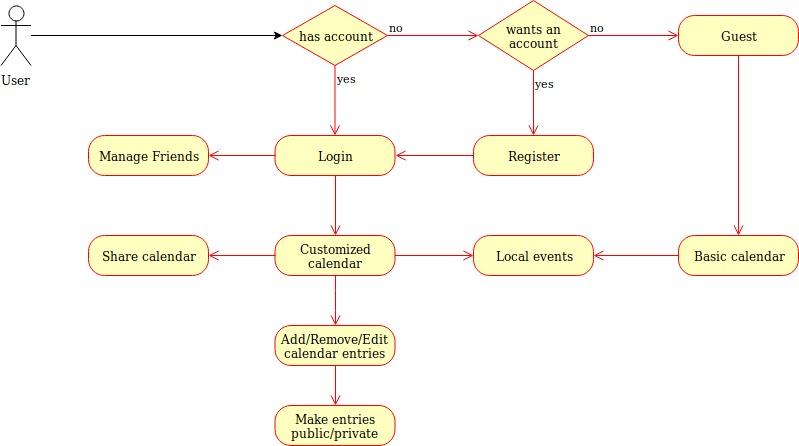

The diagram above was exported from draw.io. Its source (the exported page's mxGraphModel, read from the mxfile embedded in the PNG):
<mxGraphModel dx="1394" dy="716" grid="1" gridSize="10" guides="1" tooltips="1" connect="1" arrows="1" fold="1" page="1" pageScale="1" pageWidth="850" pageHeight="1100" math="0" shadow="0">
  <root>
    <mxCell id="0" />
    <mxCell id="1" parent="0" />
    <mxCell id="FyTKPVIPy7t1Fi5JLz04-14" value="" style="edgeStyle=orthogonalEdgeStyle;rounded=0;orthogonalLoop=1;jettySize=auto;html=1;entryX=0;entryY=0.5;entryDx=0;entryDy=0;" parent="1" source="FyTKPVIPy7t1Fi5JLz04-1" target="FyTKPVIPy7t1Fi5JLz04-6" edge="1">
      <mxGeometry relative="1" as="geometry">
        <mxPoint x="142.5" y="160" as="targetPoint" />
      </mxGeometry>
    </mxCell>
    <mxCell id="FyTKPVIPy7t1Fi5JLz04-1" value="User" style="shape=umlActor;verticalLabelPosition=bottom;labelBackgroundColor=#ffffff;verticalAlign=top;html=1;" parent="1" vertex="1">
      <mxGeometry x="32.5" y="30" width="30" height="60" as="geometry" />
    </mxCell>
    <mxCell id="FyTKPVIPy7t1Fi5JLz04-2" value="Login" style="rounded=1;whiteSpace=wrap;html=1;arcSize=40;fontColor=#000000;fillColor=#ffffc0;strokeColor=#ff0000;" parent="1" vertex="1">
      <mxGeometry x="306.5" y="160" width="120" height="40" as="geometry" />
    </mxCell>
    <mxCell id="FyTKPVIPy7t1Fi5JLz04-4" value="Register" style="rounded=1;whiteSpace=wrap;html=1;arcSize=40;fontColor=#000000;fillColor=#ffffc0;strokeColor=#ff0000;" parent="1" vertex="1">
      <mxGeometry x="505" y="160" width="120" height="40" as="geometry" />
    </mxCell>
    <mxCell id="FyTKPVIPy7t1Fi5JLz04-6" value="has account" style="rhombus;whiteSpace=wrap;html=1;fillColor=#ffffc0;strokeColor=#ff0000;" parent="1" vertex="1">
      <mxGeometry x="314" y="30" width="105" height="60" as="geometry" />
    </mxCell>
    <mxCell id="FyTKPVIPy7t1Fi5JLz04-7" value="no" style="edgeStyle=orthogonalEdgeStyle;html=1;align=left;verticalAlign=bottom;endArrow=open;endSize=8;strokeColor=#ff0000;entryX=0;entryY=0.5;entryDx=0;entryDy=0;" parent="1" source="FyTKPVIPy7t1Fi5JLz04-6" target="FyTKPVIPy7t1Fi5JLz04-17" edge="1">
      <mxGeometry x="-1" relative="1" as="geometry">
        <mxPoint x="400" y="90" as="targetPoint" />
      </mxGeometry>
    </mxCell>
    <mxCell id="FyTKPVIPy7t1Fi5JLz04-8" value="yes" style="edgeStyle=orthogonalEdgeStyle;html=1;align=left;verticalAlign=top;endArrow=open;endSize=8;strokeColor=#ff0000;" parent="1" source="FyTKPVIPy7t1Fi5JLz04-6" target="FyTKPVIPy7t1Fi5JLz04-2" edge="1">
      <mxGeometry x="-1" relative="1" as="geometry">
        <mxPoint x="75" y="390" as="targetPoint" />
      </mxGeometry>
    </mxCell>
    <mxCell id="FyTKPVIPy7t1Fi5JLz04-16" value="" style="edgeStyle=orthogonalEdgeStyle;html=1;verticalAlign=bottom;endArrow=open;endSize=8;strokeColor=#ff0000;exitX=0;exitY=0.5;exitDx=0;exitDy=0;entryX=1;entryY=0.5;entryDx=0;entryDy=0;" parent="1" source="FyTKPVIPy7t1Fi5JLz04-4" target="FyTKPVIPy7t1Fi5JLz04-2" edge="1">
      <mxGeometry relative="1" as="geometry">
        <mxPoint x="300" y="210" as="targetPoint" />
        <mxPoint x="58" y="80" as="sourcePoint" />
      </mxGeometry>
    </mxCell>
    <mxCell id="FyTKPVIPy7t1Fi5JLz04-17" value="wants an&lt;br&gt;account" style="rhombus;whiteSpace=wrap;html=1;fillColor=#ffffc0;strokeColor=#ff0000;" parent="1" vertex="1">
      <mxGeometry x="510" y="25" width="110" height="70" as="geometry" />
    </mxCell>
    <mxCell id="FyTKPVIPy7t1Fi5JLz04-19" value="yes" style="edgeStyle=orthogonalEdgeStyle;html=1;align=left;verticalAlign=top;endArrow=open;endSize=8;strokeColor=#ff0000;entryX=0.5;entryY=0;entryDx=0;entryDy=0;" parent="1" source="FyTKPVIPy7t1Fi5JLz04-17" target="FyTKPVIPy7t1Fi5JLz04-4" edge="1">
      <mxGeometry x="-1" relative="1" as="geometry">
        <mxPoint x="70" y="480" as="targetPoint" />
      </mxGeometry>
    </mxCell>
    <mxCell id="FyTKPVIPy7t1Fi5JLz04-22" value="Guest" style="rounded=1;whiteSpace=wrap;html=1;arcSize=40;fontColor=#000000;fillColor=#ffffc0;strokeColor=#ff0000;" parent="1" vertex="1">
      <mxGeometry x="710" y="40" width="120" height="40" as="geometry" />
    </mxCell>
    <mxCell id="FyTKPVIPy7t1Fi5JLz04-54" value="Customized calendar" style="rounded=1;whiteSpace=wrap;html=1;arcSize=40;fontColor=#000000;fillColor=#ffffc0;strokeColor=#ff0000;" parent="1" vertex="1">
      <mxGeometry x="306.5" y="260" width="120" height="40" as="geometry" />
    </mxCell>
    <mxCell id="FyTKPVIPy7t1Fi5JLz04-55" value="" style="edgeStyle=orthogonalEdgeStyle;html=1;verticalAlign=bottom;endArrow=open;endSize=8;strokeColor=#ff0000;entryX=0;entryY=0.5;entryDx=0;entryDy=0;" parent="1" source="FyTKPVIPy7t1Fi5JLz04-54" target="FyTKPVIPy7t1Fi5JLz04-64" edge="1">
      <mxGeometry relative="1" as="geometry">
        <mxPoint x="425" y="570" as="targetPoint" />
      </mxGeometry>
    </mxCell>
    <mxCell id="FyTKPVIPy7t1Fi5JLz04-56" value="" style="edgeStyle=orthogonalEdgeStyle;html=1;verticalAlign=bottom;endArrow=open;endSize=8;strokeColor=#ff0000;entryX=0.5;entryY=0;entryDx=0;entryDy=0;exitX=0.5;exitY=1;exitDx=0;exitDy=0;" parent="1" source="FyTKPVIPy7t1Fi5JLz04-2" target="FyTKPVIPy7t1Fi5JLz04-54" edge="1">
      <mxGeometry relative="1" as="geometry">
        <mxPoint x="470" y="580" as="targetPoint" />
        <mxPoint x="470" y="520" as="sourcePoint" />
      </mxGeometry>
    </mxCell>
    <mxCell id="FyTKPVIPy7t1Fi5JLz04-57" value="" style="edgeStyle=orthogonalEdgeStyle;html=1;verticalAlign=bottom;endArrow=open;endSize=8;strokeColor=#ff0000;exitX=0.5;exitY=1;exitDx=0;exitDy=0;entryX=0.5;entryY=0;entryDx=0;entryDy=0;" parent="1" source="FyTKPVIPy7t1Fi5JLz04-22" target="FyTKPVIPy7t1Fi5JLz04-58" edge="1">
      <mxGeometry relative="1" as="geometry">
        <mxPoint x="550" y="440" as="targetPoint" />
        <mxPoint x="480" y="530" as="sourcePoint" />
      </mxGeometry>
    </mxCell>
    <mxCell id="FyTKPVIPy7t1Fi5JLz04-58" value="Basic calendar" style="rounded=1;whiteSpace=wrap;html=1;arcSize=40;fontColor=#000000;fillColor=#ffffc0;strokeColor=#ff0000;" parent="1" vertex="1">
      <mxGeometry x="710" y="260" width="120" height="40" as="geometry" />
    </mxCell>
    <mxCell id="FyTKPVIPy7t1Fi5JLz04-59" value="" style="edgeStyle=orthogonalEdgeStyle;html=1;verticalAlign=bottom;endArrow=open;endSize=8;strokeColor=#ff0000;entryX=1;entryY=0.5;entryDx=0;entryDy=0;" parent="1" source="FyTKPVIPy7t1Fi5JLz04-58" target="FyTKPVIPy7t1Fi5JLz04-64" edge="1">
      <mxGeometry relative="1" as="geometry">
        <mxPoint x="570" y="590" as="targetPoint" />
      </mxGeometry>
    </mxCell>
    <mxCell id="FyTKPVIPy7t1Fi5JLz04-64" value="Local events" style="rounded=1;whiteSpace=wrap;html=1;arcSize=40;fontColor=#000000;fillColor=#ffffc0;strokeColor=#ff0000;" parent="1" vertex="1">
      <mxGeometry x="505" y="260" width="120" height="40" as="geometry" />
    </mxCell>
    <mxCell id="FyTKPVIPy7t1Fi5JLz04-68" value="Manage Friends" style="rounded=1;whiteSpace=wrap;html=1;arcSize=40;fontColor=#000000;fillColor=#ffffc0;strokeColor=#ff0000;" parent="1" vertex="1">
      <mxGeometry x="120" y="160" width="120" height="40" as="geometry" />
    </mxCell>
    <mxCell id="FyTKPVIPy7t1Fi5JLz04-73" value="" style="edgeStyle=orthogonalEdgeStyle;html=1;verticalAlign=bottom;endArrow=open;endSize=8;strokeColor=#ff0000;entryX=1;entryY=0.5;entryDx=0;entryDy=0;exitX=0;exitY=0.5;exitDx=0;exitDy=0;" parent="1" source="FyTKPVIPy7t1Fi5JLz04-2" target="FyTKPVIPy7t1Fi5JLz04-68" edge="1">
      <mxGeometry relative="1" as="geometry">
        <mxPoint x="160" y="375" as="targetPoint" />
        <mxPoint x="185" y="305" as="sourcePoint" />
      </mxGeometry>
    </mxCell>
    <mxCell id="FyTKPVIPy7t1Fi5JLz04-76" value="" style="edgeStyle=orthogonalEdgeStyle;html=1;verticalAlign=bottom;endArrow=open;endSize=8;strokeColor=#ff0000;exitX=0;exitY=0.5;exitDx=0;exitDy=0;" parent="1" source="FyTKPVIPy7t1Fi5JLz04-54" target="FyTKPVIPy7t1Fi5JLz04-77" edge="1">
      <mxGeometry relative="1" as="geometry">
        <mxPoint x="460" y="750" as="targetPoint" />
        <mxPoint x="460" y="690" as="sourcePoint" />
      </mxGeometry>
    </mxCell>
    <mxCell id="FyTKPVIPy7t1Fi5JLz04-77" value="Share calendar" style="rounded=1;whiteSpace=wrap;html=1;arcSize=40;fontColor=#000000;fillColor=#ffffc0;strokeColor=#ff0000;" parent="1" vertex="1">
      <mxGeometry x="120" y="260" width="120" height="40" as="geometry" />
    </mxCell>
    <mxCell id="Ag496lviTfr1Iy5vaGjE-6" value="no" style="edgeStyle=orthogonalEdgeStyle;html=1;align=left;verticalAlign=bottom;endArrow=open;endSize=8;strokeColor=#ff0000;exitX=1;exitY=0.5;exitDx=0;exitDy=0;entryX=0;entryY=0.5;entryDx=0;entryDy=0;" parent="1" source="FyTKPVIPy7t1Fi5JLz04-17" target="FyTKPVIPy7t1Fi5JLz04-22" edge="1">
      <mxGeometry x="-1" relative="1" as="geometry">
        <mxPoint x="540" y="150" as="targetPoint" />
        <mxPoint x="482.5" y="59" as="sourcePoint" />
        <Array as="points" />
      </mxGeometry>
    </mxCell>
    <mxCell id="Ag496lviTfr1Iy5vaGjE-10" value="Add/Remove/Edit&lt;br&gt;calendar entries&lt;br&gt;" style="rounded=1;whiteSpace=wrap;html=1;arcSize=40;fontColor=#000000;fillColor=#ffffc0;strokeColor=#ff0000;" parent="1" vertex="1">
      <mxGeometry x="306.5" y="350" width="120" height="40" as="geometry" />
    </mxCell>
    <mxCell id="Ag496lviTfr1Iy5vaGjE-12" value="Make entries&lt;br&gt;public/private&lt;br&gt;" style="rounded=1;whiteSpace=wrap;html=1;arcSize=40;fontColor=#000000;fillColor=#ffffc0;strokeColor=#ff0000;" parent="1" vertex="1">
      <mxGeometry x="306.5" y="430" width="120" height="40" as="geometry" />
    </mxCell>
    <mxCell id="Ag496lviTfr1Iy5vaGjE-19" value="" style="edgeStyle=orthogonalEdgeStyle;html=1;verticalAlign=bottom;endArrow=open;endSize=8;strokeColor=#ff0000;exitX=0.5;exitY=1;exitDx=0;exitDy=0;" parent="1" source="FyTKPVIPy7t1Fi5JLz04-54" target="Ag496lviTfr1Iy5vaGjE-10" edge="1">
      <mxGeometry relative="1" as="geometry">
        <mxPoint x="175" y="480" as="targetPoint" />
        <mxPoint x="175" y="420" as="sourcePoint" />
      </mxGeometry>
    </mxCell>
    <mxCell id="Ag496lviTfr1Iy5vaGjE-20" value="" style="edgeStyle=orthogonalEdgeStyle;html=1;verticalAlign=bottom;endArrow=open;endSize=8;strokeColor=#ff0000;entryX=0.5;entryY=0;entryDx=0;entryDy=0;exitX=0.5;exitY=1;exitDx=0;exitDy=0;" parent="1" source="Ag496lviTfr1Iy5vaGjE-10" target="Ag496lviTfr1Iy5vaGjE-12" edge="1">
      <mxGeometry relative="1" as="geometry">
        <mxPoint x="377" y="380" as="targetPoint" />
        <mxPoint x="380" y="430" as="sourcePoint" />
      </mxGeometry>
    </mxCell>
  </root>
</mxGraphModel>